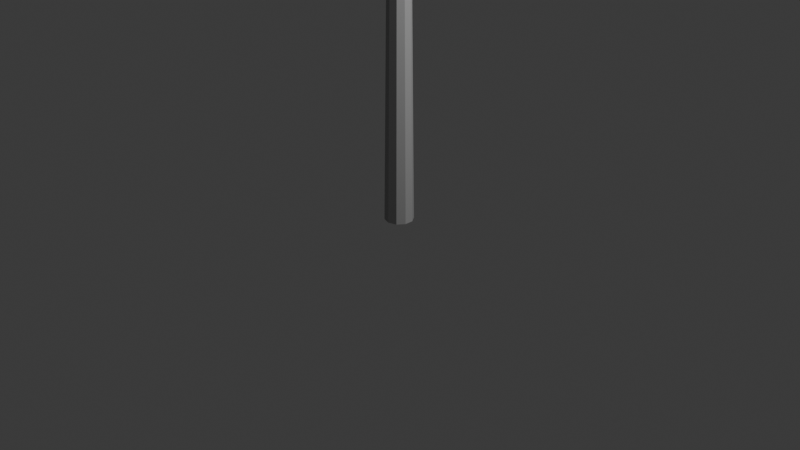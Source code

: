 # Source: Streetlamp.blend  (saved by Blender 4.2.66; exported with 4.5.12 LTS)
import bpy
from mathutils import Matrix  # noqa: F401  (used for matrix-valued properties, if any)

bpy.ops.wm.read_factory_settings(use_empty=True)
scene = bpy.context.scene
scene.name = 'Scene'

# ---- collections
col_collection = bpy.data.collections.new('Collection'); scene.collection.children.link(col_collection)

# ---- materials (node trees are filled in below, after node groups)
mat_material_glass = bpy.data.materials.new('Material.glass')
mat_material_steel = bpy.data.materials.new('Material.steel')

# ---- material node trees
mat_material_glass.use_nodes = True; mat_material_glass.node_tree.nodes.clear()
_N = mat_material_glass.node_tree.nodes; _L = mat_material_glass.node_tree.links
n0 = _N.new('ShaderNodeBsdfPrincipled'); n0.name = 'Principled BSDF'; n0.location = (10, 300)
n0.inputs[0].default_value = (0.402, 0.402, 0.402, 1.0)
n0.inputs[4].default_value = 0.5
n1 = _N.new('ShaderNodeOutputMaterial'); n1.name = 'Material Output'; n1.location = (300, 300)
_L.new(n0.outputs[0], n1.inputs[0])
n1.is_active_output = True
mat_material_steel.use_nodes = True; mat_material_steel.node_tree.nodes.clear()
_N = mat_material_steel.node_tree.nodes; _L = mat_material_steel.node_tree.links
n0 = _N.new('ShaderNodeBsdfPrincipled'); n0.name = 'Principled BSDF'; n0.location = (10, 300)
n0.inputs[0].default_value = (0.402, 0.402, 0.402, 1.0)
n1 = _N.new('ShaderNodeOutputMaterial'); n1.name = 'Material Output'; n1.location = (300, 300)
_L.new(n0.outputs[0], n1.inputs[0])
n1.is_active_output = True

# ---- world
world_world = bpy.data.worlds.new('World'); scene.world = world_world
world_world.use_nodes = True; world_world.node_tree.nodes.clear()
_N = world_world.node_tree.nodes; _L = world_world.node_tree.links
n0 = _N.new('ShaderNodeOutputWorld'); n0.name = 'World Output'; n0.location = (300, 300)
n1 = _N.new('ShaderNodeBackground'); n1.name = 'Background'; n1.location = (10, 300)
n1.inputs[0].default_value = (0.05088, 0.05088, 0.05088, 1.0)
_L.new(n1.outputs[0], n0.inputs[0])
n0.is_active_output = True
world_world.color = (0.05088, 0.05088, 0.05088)
world_world.sun_shadow_jitter_overblur = 0.0

# ---- cameras
cam_camera = bpy.data.cameras.new('Camera')
cam_camera.clip_end = 100.0
cam_camera.ortho_scale = 7.314

# ---- lights
light_light = bpy.data.lights.new('Light', 'POINT')
light_light.energy = 1000.0
light_light.shadow_soft_size = 0.1

# ---- meshes
me_cylinder = bpy.data.meshes.new('Cylinder')
me_cylinder.from_pydata([(-0.1028, 0.2908, 9.931), (0.0, 0.3061, -4.558), (-6.081e-10, 0.1285, 9.725), (0.1799, 0.2476, -4.558), (0.07556, 0.104, 9.725), (0.2911, 0.09458, -4.558), (0.1223, 0.03972, 9.725), (0.2911, -0.09458, -4.558), (0.1223, -0.03972, 9.725), (0.1799, -0.2476, -4.558), (0.07556, -0.104, 9.725), (0.0, -0.3061, -4.558), (-6.081e-10, -0.1285, 9.725), (-0.1799, -0.2476, -4.558), (-0.07556, -0.104, 9.725), (-0.2911, -0.09458, -4.558), (-0.1223, -0.03972, 9.725), (-0.2911, 0.09458, -4.558), (-0.1223, 0.03972, 9.725), (-0.1799, 0.2476, -4.558), (-0.07556, 0.104, 9.725), (-1.135, 0.2517, 9.931), (-1.177, 0.2649, 9.725), (-0.9429, 0.3061, 9.725), (-0.9122, 0.2908, 9.931), (0.219, 0.08985, 9.931), (0.2496, 0.09458, 9.725), (0.2496, -0.09458, 9.725), (0.219, -0.08985, 9.931), (-1.189, 0.08985, 9.931), (-1.189, -0.08985, 9.931), (-1.135, -0.2517, 9.931), (-0.9122, -0.2908, 9.931), (-1.177, -0.2649, 9.725), (-0.9429, -0.3061, 9.725), (-1.234, -0.09458, 9.725), (-1.234, 0.09458, 9.725), (-0.08682, 0.3061, 9.725), (0.244, 0.1691, 9.725), (0.219, 0.1607, 9.931), (0.219, -0.1607, 9.931), (0.244, -0.1691, 9.725), (-0.08682, -0.3061, 9.725), (-0.4481, 0.2449, 9.725), (-0.964, 0.2755, 9.725), (-0.4481, -0.07566, 9.725), (-1.21, -0.08512, 9.725), (-1.21, 0.08512, 9.725), (-0.4481, 0.07566, 9.725), (-0.4481, -0.2449, 9.725), (-0.964, -0.2755, 9.725), (-1.144, -0.2228, 9.725), (-0.4481, -0.1981, 9.725), (-0.4481, 0.1981, 9.725), (-1.144, 0.2228, 9.725), (-0.4709, 0.2204, 9.695), (-0.9412, 0.2479, 9.695), (-1.187, -0.07661, 9.695), (-1.187, 0.07661, 9.695), (-0.4709, -0.2204, 9.695), (-0.9412, -0.2479, 9.695), (-1.121, -0.2006, 9.695), (-1.121, 0.2006, 9.695), (-0.5119, 0.1763, 9.669), (-0.9002, 0.1983, 9.669), (-1.146, -0.06129, 9.669), (-1.146, 0.06129, 9.669), (-0.5119, -0.1763, 9.669), (-0.9002, -0.1983, 9.669), (-1.08, -0.1605, 9.669), (-1.08, 0.1605, 9.669), (-0.5612, 0.1234, 9.645), (-0.851, 0.1388, 9.645), (-1.097, -0.0429, 9.645), (-1.097, 0.0429, 9.645), (-0.5612, -0.1234, 9.645), (-0.851, -0.1388, 9.645), (-1.031, -0.1123, 9.645), (-1.031, 0.1123, 9.645), (-0.6071, 0.08638, 9.624), (-0.805, 0.09718, 9.624), (-0.6071, -0.02669, 9.624), (-1.051, -0.03003, 9.624), (-1.051, 0.03003, 9.624), (-0.6071, 0.02669, 9.624), (-0.6071, -0.08638, 9.624), (-0.805, -0.09718, 9.624), (-0.9851, -0.07862, 9.624), (-0.6071, -0.06989, 9.624), (-0.6071, 0.06989, 9.624), (-0.9851, 0.07862, 9.624), (-0.1028, -0.2908, 9.931)], [], [(91, 32, 34, 42), (1, 2, 4, 3), (47, 46, 35, 36), (3, 4, 6, 5), (37, 23, 24, 0), (5, 6, 8, 7), (7, 8, 10, 9), (9, 10, 12, 11), (22, 36, 29, 21), (6, 4, 38, 26), (11, 12, 14, 13), (35, 33, 31, 30), (13, 14, 16, 15), (27, 26, 25, 28), (15, 16, 18, 17), (17, 18, 20, 19), (8, 6, 26, 27), (19, 20, 2, 1), (1, 3, 5, 7, 9, 11, 13, 15, 17, 19), (26, 38, 39, 25), (41, 27, 28, 40), (10, 8, 27, 41), (23, 22, 21, 24), (33, 34, 32, 31), (36, 35, 30, 29), (51, 50, 34, 33), (44, 54, 22, 23), (54, 47, 36, 22), (46, 51, 33, 35), (23, 37, 2, 43, 44), (42, 41, 40, 91), (38, 37, 0, 39), (34, 50, 49, 12, 42), (4, 2, 37, 38), (12, 10, 41, 42), (16, 14, 52, 45), (20, 18, 48, 53), (51, 46, 57, 61), (2, 20, 53, 43), (14, 12, 49, 52), (50, 51, 61, 60), (18, 16, 45, 48), (56, 55, 63, 64), (59, 60, 68, 67), (60, 61, 69, 68), (54, 44, 56, 62), (49, 50, 60, 59), (46, 47, 58, 57), (44, 43, 55, 56), (47, 54, 62, 58), (64, 63, 71, 72), (67, 68, 76, 75), (68, 69, 77, 76), (61, 57, 65, 69), (62, 56, 64, 70), (57, 58, 66, 65), (58, 62, 70, 66), (75, 76, 86, 85), (76, 77, 87, 86), (74, 78, 90, 83), (69, 65, 73, 77), (70, 64, 72, 78), (65, 66, 74, 73), (66, 70, 78, 74), (81, 88, 87, 82), (89, 84, 83, 90), (79, 89, 90, 80), (88, 85, 86, 87), (84, 81, 82, 83), (72, 71, 79, 80), (77, 73, 82, 87), (78, 72, 80, 90), (73, 74, 83, 82), (75, 85, 88, 81, 84, 89, 79, 71), (67, 75, 71, 63), (59, 67, 63, 55), (45, 52, 49, 59, 55, 43, 53, 48), (0, 24, 21, 29, 30, 31, 32, 91, 40, 28, 25, 39), (53, 43, 44, 54, 47, 46, 51, 50, 49, 52, 45, 48)])
me_cylinder.polygons.foreach_set('material_index', [1, 1, 1, 1, 1, 1, 1, 1, 1, 1, 1, 1, 1, 1, 1, 1, 1, 1, 1, 1, 1, 1, 1, 1, 1, 1, 1, 1, 1, 1, 1, 1, 1, 1, 1, 1, 1, 0, 1, 1, 0, 1, 0, 0, 0, 0, 0, 0, 0, 0, 0, 0, 0, 0, 0, 0, 0, 0, 0, 0, 0, 0, 0, 0, 0, 0, 0, 0, 0, 0, 0, 0, 0, 0, 0, 0, 1, 1, 1])
_uv = me_cylinder.uv_layers.new(name='UVMap')
_uv.uv.foreach_set('vector', [0.25, 0.01, 0.5, 1.0, 0.5, 1.0, 0.5, 1.0, 1.0, 0.5, 1.0, 1.0, 0.9, 1.0, 0.9, 0.5, 0.2, 1.0, 0.3, 1.0, 0.3, 1.0, 0.2, 1.0, 0.9, 0.5, 0.9, 1.0, 0.8, 1.0, 0.8, 0.5, 1.0, 1.0, -7.451e-08, 1.0, 0.25, 0.49, 1.0, 1.0, 0.8, 0.5, 0.8, 1.0, 0.7, 1.0, 0.7, 0.5, 0.7, 0.5, 0.7, 1.0, 0.6, 1.0, 0.6, 0.5, 0.6, 0.5, 0.6, 1.0, 0.5, 1.0, 0.5, 0.5, 0.1, 1.0, 0.2, 1.0, 0.2, 1.0, 0.1, 1.0, 0.8, 1.0, 0.9, 1.0, 0.9, 1.0, 0.8, 1.0, 0.5, 0.5, 0.5, 1.0, 0.4, 1.0, 0.4, 0.5, 0.3, 1.0, 0.4, 1.0, 0.4, 1.0, 0.3, 1.0, 0.4, 0.5, 0.4, 1.0, 0.3, 1.0, 0.3, 0.5, 0.7, 1.0, 0.8, 1.0, 0.8, 1.0, 0.7, 1.0, 0.3, 0.5, 0.3, 1.0, 0.2, 1.0, 0.2, 0.5, 0.2, 0.5, 0.2, 1.0, 0.1, 1.0, 0.1, 0.5, 0.7, 1.0, 0.8, 1.0, 0.8, 1.0, 0.7, 1.0, 0.1, 0.5, 0.1, 1.0, -7.451e-08, 1.0, -7.451e-08, 0.5, 0.75, 0.49, 0.8911, 0.4442, 0.9783, 0.3242, 0.9783, 0.1758, 0.8911, 0.05584, 0.75, 0.01, 0.6089, 0.05584, 0.5217, 0.1758, 0.5217, 0.3242, 0.6089, 0.4442, 0.8, 1.0, 0.9, 1.0, 0.9, 1.0, 0.8, 1.0, 0.6, 1.0, 0.7, 1.0, 0.7, 1.0, 0.6, 1.0, 0.6, 1.0, 0.7, 1.0, 0.7, 1.0, 0.6, 1.0, -7.451e-08, 1.0, 0.1, 1.0, 0.1, 1.0, -7.451e-08, 1.0, 0.4, 1.0, 0.5, 1.0, 0.5, 1.0, 0.4, 1.0, 0.2, 1.0, 0.3, 1.0, 0.3, 1.0, 0.2, 1.0, 0.4, 1.0, 0.5, 1.0, 0.5, 1.0, 0.4, 1.0, -7.451e-08, 1.0, 0.1, 1.0, 0.1, 1.0, -7.451e-08, 1.0, 0.1, 1.0, 0.2, 1.0, 0.2, 1.0, 0.1, 1.0, 0.3, 1.0, 0.4, 1.0, 0.4, 1.0, 0.3, 1.0, -7.451e-08, 1.0, 1.0, 1.0, -7.451e-08, 1.0, -7.451e-08, 1.0, -7.451e-08, 1.0, 0.5, 1.0, 0.6, 1.0, 0.6, 1.0, 0.5, 1.0, 0.9, 1.0, 1.0, 1.0, 0.9426, 1.0, 0.9, 1.0, 0.5, 1.0, 0.5, 1.0, 0.5, 1.0, 0.5, 1.0, 0.5, 1.0, 0.9, 1.0, 1.0, 1.0, 1.0, 1.0, 0.9, 1.0, 0.5, 1.0, 0.6, 1.0, 0.6, 1.0, 0.5, 1.0, 0.3, 1.0, 0.4, 1.0, 0.4, 1.0, 0.3, 1.0, 0.1, 1.0, 0.2, 1.0, 0.2, 1.0, 0.1, 1.0, 0.4, 1.0, 0.3, 1.0, 0.3, 1.0, 0.4, 1.0, -7.451e-08, 1.0, 0.1, 1.0, 0.1, 1.0, -7.451e-08, 1.0, 0.4, 1.0, 0.5, 1.0, 0.5, 1.0, 0.4, 1.0, 0.5, 1.0, 0.4, 1.0, 0.4, 1.0, 0.5, 1.0, 0.2, 1.0, 0.3, 1.0, 0.3, 1.0, 0.2, 1.0, -7.451e-08, 1.0, -7.451e-08, 1.0, -7.451e-08, 1.0, -7.451e-08, 1.0, 0.5, 1.0, 0.5, 1.0, 0.5, 1.0, 0.5, 1.0, 0.5, 1.0, 0.4, 1.0, 0.4, 1.0, 0.5, 1.0, 0.1, 1.0, -7.451e-08, 1.0, -7.451e-08, 1.0, 0.1, 1.0, 0.5, 1.0, 0.5, 1.0, 0.5, 1.0, 0.5, 1.0, 0.3, 1.0, 0.2, 1.0, 0.2, 1.0, 0.3, 1.0, -7.451e-08, 1.0, -7.451e-08, 1.0, -7.451e-08, 1.0, -7.451e-08, 1.0, 0.2, 1.0, 0.1, 1.0, 0.1, 1.0, 0.2, 1.0, -7.451e-08, 1.0, -7.451e-08, 1.0, -7.451e-08, 1.0, -7.451e-08, 1.0, 0.5, 1.0, 0.5, 1.0, 0.5, 1.0, 0.5, 1.0, 0.5, 1.0, 0.4, 1.0, 0.4, 1.0, 0.5, 1.0, 0.4, 1.0, 0.3, 1.0, 0.3, 1.0, 0.4, 1.0, 0.1, 1.0, -7.451e-08, 1.0, -7.451e-08, 1.0, 0.1, 1.0, 0.3, 1.0, 0.2, 1.0, 0.2, 1.0, 0.3, 1.0, 0.2, 1.0, 0.1, 1.0, 0.1, 1.0, 0.2, 1.0, 0.5, 1.0, 0.5, 1.0, 0.5, 1.0, 0.5, 1.0, 0.5, 1.0, 0.4, 1.0, 0.4, 1.0, 0.5, 1.0, 0.2, 1.0, 0.1, 1.0, 0.1, 1.0, 0.2, 1.0, 0.4, 1.0, 0.3, 1.0, 0.3, 1.0, 0.4, 1.0, 0.1, 1.0, -7.451e-08, 1.0, -7.451e-08, 1.0, 0.1, 1.0, 0.3, 1.0, 0.2, 1.0, 0.2, 1.0, 0.3, 1.0, 0.2, 1.0, 0.1, 1.0, 0.1, 1.0, 0.2, 1.0, 0.3, 1.0, 0.4, 1.0, 0.4, 1.0, 0.3, 1.0, 0.1, 1.0, 0.2, 1.0, 0.2, 1.0, 0.1, 1.0, -7.451e-08, 1.0, 0.1, 1.0, 0.1, 1.0, -7.451e-08, 1.0, 0.4, 1.0, 0.5, 1.0, 0.5, 1.0, 0.4, 1.0, 0.2, 1.0, 0.3, 1.0, 0.3, 1.0, 0.2, 1.0, -7.451e-08, 1.0, -7.451e-08, 1.0, -7.451e-08, 1.0, -7.451e-08, 1.0, 0.4, 1.0, 0.3, 1.0, 0.3, 1.0, 0.4, 1.0, 0.1, 1.0, -7.451e-08, 1.0, -7.451e-08, 1.0, 0.1, 1.0, 0.3, 1.0, 0.2, 1.0, 0.2, 1.0, 0.3, 1.0, 0.5, 1.0, 0.5, 1.0, 0.4, 1.0, 0.3, 1.0, 0.2, 1.0, 0.1, 1.0, -7.451e-08, 1.0, -7.451e-08, 1.0, 0.5, 1.0, 0.5, 1.0, -7.451e-08, 1.0, -7.451e-08, 1.0, 0.5, 1.0, 0.5, 1.0, -7.451e-08, 1.0, -7.451e-08, 1.0, 0.3, 1.0, 0.4, 1.0, 0.5, 1.0, 0.5, 1.0, -7.451e-08, 1.0, -7.451e-08, 1.0, 0.1, 1.0, 0.2, 1.0, 0.25, 0.49, 0.25, 0.49, 0.1089, 0.4442, 0.02175, 0.3242, 0.02175, 0.1758, 0.1089, 0.05584, 0.25, 0.01, 0.4026, 0.07166, 0.3911, 0.05584, 0.4783, 0.1758, 0.4783, 0.3242, 0.3911, 0.4442, 0.0, 0.0, 0.0, 0.0, 0.0, 0.0, 0.0, 0.0, 0.0, 0.0, 0.0, 0.0, 0.0, 0.0, 0.0, 0.0, 0.0, 0.0, 0.0, 0.0, 0.0, 0.0, 0.0, 0.0])
me_cylinder.materials.append(mat_material_glass)
me_cylinder.materials.append(mat_material_steel)
me_cylinder.update()

# ---- objects
ob_light = bpy.data.objects.new('Light', light_light)
ob_camera = bpy.data.objects.new('Camera', cam_camera)
ob_cylinder = bpy.data.objects.new('Cylinder', me_cylinder)

# ---- transforms, parenting, visibility, modifiers, constraints
ob_light.location = (4.076, 1.005, 5.904)
ob_light.rotation_euler = (0.6503, 0.05522, 1.866)
ob_light.lock_rotations_4d = False
ob_light.empty_display_type = 'ARROWS'
ob_light.color = (0.0, 0.0, 0.0, 0.0)
ob_light.lineart.crease_threshold = 0.0
ob_camera.location = (7.359, -6.926, 4.958)
ob_camera.rotation_euler = (1.109, 0.0, 0.8149)
ob_camera.lock_rotations_4d = False
ob_camera.empty_display_type = 'ARROWS'
ob_camera.color = (0.0, 0.0, 0.0, 0.0)
ob_camera.display_type = 'WIRE'
ob_camera.lineart.crease_threshold = 0.0
ob_cylinder.location = (0.0, 0.0, 2.24)
ob_cylinder.scale = (0.4901, 0.4901, 0.4901)

# ---- collection membership
col_collection.objects.link(ob_light)
col_collection.objects.link(ob_camera)
col_collection.objects.link(ob_cylinder)

# ---- scene / render settings (as saved in the file)
scene.camera = ob_camera
scene.frame_start = 1; scene.frame_end = 250; scene.frame_set(1)
scene.render.engine = 'BLENDER_EEVEE_NEXT'
bpy.context.view_layer.update()
